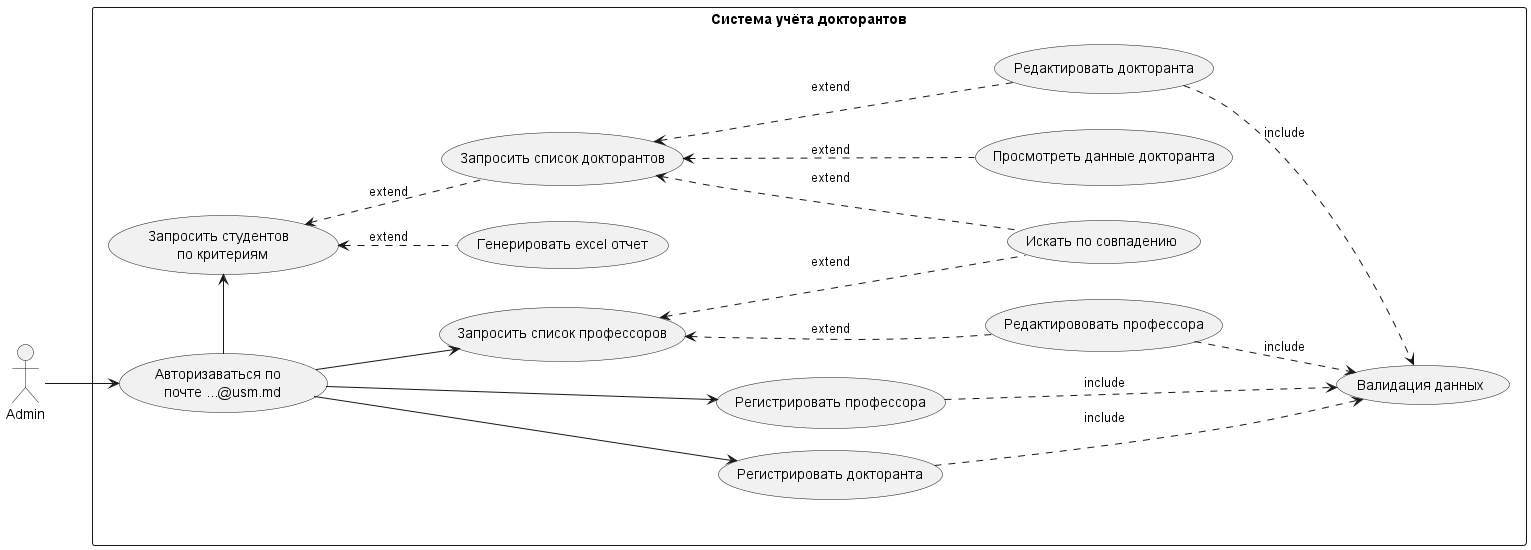

The diagram above was rendered by PlantUML. Its source (embedded in the PNG):
@startuml
'https://plantuml.com/use-case-diagram

'actor:
:Admin: as admin

'case:
left to right direction
rectangle "Система учёта докторантов" {
    usecase login as "Авторизаваться по \n почте ...@usm.md"
    usecase student_create as "Регистрировать докторанта"
    usecase student_edit as "Редактировать докторанта"
    usecase student_view as "Просмотреть данные докторанта"
    usecase student_list as "Запросить список докторантов"
    usecase teacher_create as "Регистрировать профессора"
    usecase teacher_edit as "Редактирововать профессора"
    usecase teacher_list as "Запросить список профессоров"
    usecase student_filter as "Запросить студентов \n по критериям"
    usecase excel as "Генерировать excel отчет"
    usecase search as "Искать по совпадению"
    usecase validation as "Валидация данных"
}

'usecase:
admin --> login
login -> student_filter
    student_filter <.. student_list : extend
        student_list <.. search : extend
        student_list <.. student_view : extend
        student_list <.. student_edit : extend
            student_edit ..> validation : include
    student_filter <.. excel : extend
login --> student_create
    student_create ..> validation : include
login --> teacher_list
    teacher_list <.. search : extend
    teacher_list <.. teacher_edit: extend
        teacher_edit ..> validation : include
login --> teacher_create
    teacher_create ..> validation : include



'note right of Admin : This is an example.

'note right of (Use)
'A note can also
'be on several lines
'end note

'note "This note is connected\nto several objects." as N2
'(Start) .. N2
'N2 .. (Use)
@enduml